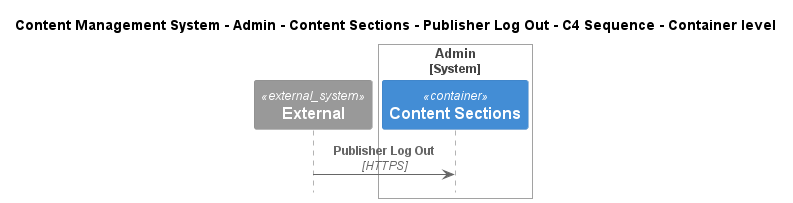

The diagram above was rendered by PlantUML. Its source (embedded in the PNG):
@startuml
!include ..\..\..\..\..\..\..\.c4s\C4_Sequence.puml

title Content Management System - Admin - Content Sections - Publisher Log Out - C4 Sequence - Container level

System_Ext(C4InterFlow.SoftwareSystems.ExternalSystem, "External", "")

System_Boundary(ContentManagementSystem.SoftwareSystems.Admin, "Admin")
    Container(ContentManagementSystem.SoftwareSystems.Admin.Containers.ContentSections, "Content Sections", "", "Content-Sections are primarily used for content classification, helping the CMS organize and manage different types of information, ensuring a clear structure for easy retrieval and display.")
Boundary_End()

Rel(C4InterFlow.SoftwareSystems.ExternalSystem, ContentManagementSystem.SoftwareSystems.Admin.Containers.ContentSections, "Publisher Log Out", "HTTPS")


@enduml